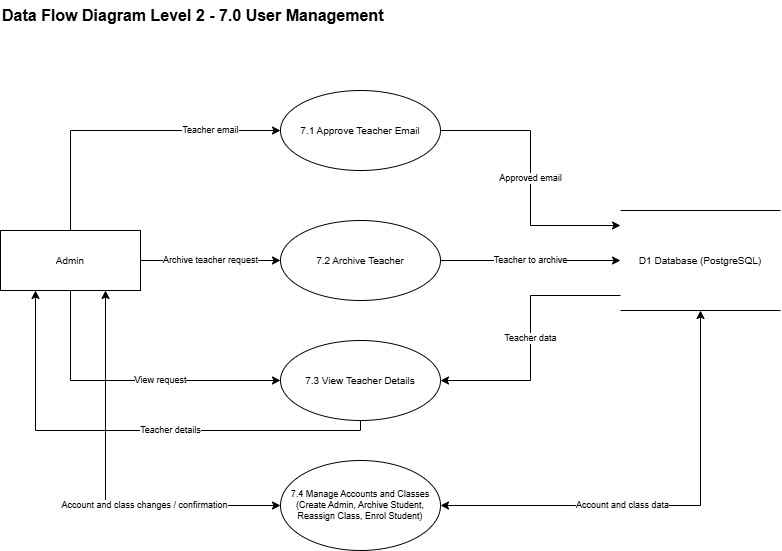

The diagram above was exported from draw.io. Its source (the exported page's mxGraphModel, read from the mxfile embedded in the PNG):
<mxGraphModel dx="823" dy="750" grid="1" gridSize="10" guides="1" tooltips="1" connect="1" arrows="1" fold="1" page="1" pageScale="1" pageWidth="850" pageHeight="1100" math="0" shadow="0">
  <root>
    <mxCell id="0" />
    <mxCell id="1" parent="0" />
    <mxCell id="2LrlMETpxbp0UF4SBn6E-1" parent="1" style="text;html=1;fontStyle=1;fontSize=16;align=left;verticalAlign=middle;" value="Data Flow Diagram Level 2 - 7.0 User Management" vertex="1">
      <mxGeometry height="30" width="520" x="30" y="70" as="geometry" />
    </mxCell>
    <mxCell id="2LrlMETpxbp0UF4SBn6E-2" parent="1" style="rounded=0;whiteSpace=wrap;html=1;fontSize=10;" value="Admin" vertex="1">
      <mxGeometry height="60" width="140" x="30" y="300" as="geometry" />
    </mxCell>
    <mxCell id="2LrlMETpxbp0UF4SBn6E-3" parent="1" style="ellipse;whiteSpace=wrap;html=1;fontSize=10;" value="7.1 Approve Teacher Email" vertex="1">
      <mxGeometry height="80" width="160" x="310" y="160" as="geometry" />
    </mxCell>
    <mxCell id="2LrlMETpxbp0UF4SBn6E-4" parent="1" style="ellipse;whiteSpace=wrap;html=1;fontSize=10;" value="7.2 Archive Teacher" vertex="1">
      <mxGeometry height="80" width="160" x="310" y="290" as="geometry" />
    </mxCell>
    <mxCell id="2LrlMETpxbp0UF4SBn6E-5" parent="1" style="ellipse;whiteSpace=wrap;html=1;fontSize=10;" value="7.3 View Teacher Details" vertex="1">
      <mxGeometry height="80" width="160" x="310" y="410" as="geometry" />
    </mxCell>
    <mxCell id="2LrlMETpxbp0UF4SBn6E-6" parent="1" style="shape=partialRectangle;whiteSpace=wrap;html=1;left=0;right=0;fillColor=none;fontSize=10;" value="D1 Database (PostgreSQL)" vertex="1">
      <mxGeometry height="100" width="160" x="650" y="280" as="geometry" />
    </mxCell>
    <mxCell id="2LrlMETpxbp0UF4SBn6E-7" edge="1" parent="1" source="2LrlMETpxbp0UF4SBn6E-2" style="edgeStyle=orthogonalEdgeStyle;rounded=0;html=1;endArrow=classic;fontSize=9;labelBackgroundColor=default;exitX=0.5;exitY=0;exitDx=0;exitDy=0;entryX=0;entryY=0.5;entryDx=0;entryDy=0;" target="2LrlMETpxbp0UF4SBn6E-3" value="Teacher email">
      <mxGeometry relative="1" x="0.5484" as="geometry">
        <mxPoint as="offset" />
      </mxGeometry>
    </mxCell>
    <mxCell id="2LrlMETpxbp0UF4SBn6E-8" edge="1" parent="1" source="2LrlMETpxbp0UF4SBn6E-2" style="edgeStyle=orthogonalEdgeStyle;rounded=0;html=1;endArrow=classic;fontSize=9;labelBackgroundColor=default;" target="2LrlMETpxbp0UF4SBn6E-4" value="Archive teacher request">
      <mxGeometry relative="1" as="geometry" />
    </mxCell>
    <mxCell id="2LrlMETpxbp0UF4SBn6E-9" edge="1" parent="1" source="2LrlMETpxbp0UF4SBn6E-2" style="edgeStyle=orthogonalEdgeStyle;rounded=0;html=1;endArrow=classic;fontSize=9;labelBackgroundColor=default;exitX=0.5;exitY=1;exitDx=0;exitDy=0;entryX=0;entryY=0.5;entryDx=0;entryDy=0;" target="2LrlMETpxbp0UF4SBn6E-5" value="View request">
      <mxGeometry relative="1" x="0.2" as="geometry">
        <mxPoint as="offset" />
      </mxGeometry>
    </mxCell>
    <mxCell id="2LrlMETpxbp0UF4SBn6E-10" edge="1" parent="1" source="2LrlMETpxbp0UF4SBn6E-3" style="edgeStyle=orthogonalEdgeStyle;rounded=0;html=1;endArrow=classic;fontSize=9;labelBackgroundColor=default;entryX=0;entryY=0.15;entryDx=0;entryDy=0;" target="2LrlMETpxbp0UF4SBn6E-6" value="Approved email">
      <mxGeometry relative="1" as="geometry" />
    </mxCell>
    <mxCell id="2LrlMETpxbp0UF4SBn6E-11" edge="1" parent="1" source="2LrlMETpxbp0UF4SBn6E-4" style="edgeStyle=orthogonalEdgeStyle;rounded=0;html=1;endArrow=classic;fontSize=9;labelBackgroundColor=default;entryX=0;entryY=0.5;entryDx=0;entryDy=0;" target="2LrlMETpxbp0UF4SBn6E-6" value="Teacher to archive">
      <mxGeometry relative="1" as="geometry" />
    </mxCell>
    <mxCell id="2LrlMETpxbp0UF4SBn6E-12" edge="1" parent="1" source="2LrlMETpxbp0UF4SBn6E-6" style="edgeStyle=orthogonalEdgeStyle;rounded=0;html=1;endArrow=classic;fontSize=9;labelBackgroundColor=default;exitX=0;exitY=0.85;exitDx=0;exitDy=0;entryX=1;entryY=0.5;entryDx=0;entryDy=0;" target="2LrlMETpxbp0UF4SBn6E-5" value="Teacher data">
      <mxGeometry relative="1" as="geometry" />
    </mxCell>
    <mxCell id="2LrlMETpxbp0UF4SBn6E-13" edge="1" parent="1" source="2LrlMETpxbp0UF4SBn6E-5" style="edgeStyle=orthogonalEdgeStyle;rounded=0;html=1;endArrow=classic;fontSize=9;labelBackgroundColor=default;exitX=0.5;exitY=1;entryX=0.25;entryY=1;entryDx=0;entryDy=0;" target="2LrlMETpxbp0UF4SBn6E-2" value="Teacher details">
      <mxGeometry relative="1" x="-0.1579" as="geometry">
        <mxPoint as="offset" />
      </mxGeometry>
    </mxCell>
    <mxCell id="p104" parent="1" style="ellipse;whiteSpace=wrap;html=1;fontSize=9;" value="7.4 Manage Accounts and Classes&lt;br&gt;(Create Admin, Archive Student, Reassign Class, Enrol Student)" vertex="1">
      <mxGeometry height="90" width="160" x="310" y="530" as="geometry" />
    </mxCell>
    <mxCell id="n1" edge="1" parent="1" source="2LrlMETpxbp0UF4SBn6E-2" style="edgeStyle=orthogonalEdgeStyle;rounded=0;html=1;endArrow=classic;fontSize=9;labelBackgroundColor=default;startArrow=classic;exitX=0.75;exitY=1;exitDx=0;exitDy=0;entryX=0;entryY=0.5;entryDx=0;entryDy=0;" target="p104" value="Account and class changes / confirmation">
      <mxGeometry relative="1" x="0.3" as="geometry">
        <Array as="points">
          <mxPoint x="135" y="575" />
        </Array>
      </mxGeometry>
    </mxCell>
    <mxCell id="n2" edge="1" parent="1" source="p104" style="edgeStyle=orthogonalEdgeStyle;rounded=0;html=1;endArrow=classic;fontSize=9;labelBackgroundColor=default;startArrow=classic;exitX=1;exitY=0.5;exitDx=0;exitDy=0;entryX=0.5;entryY=1;entryDx=0;entryDy=0;" target="2LrlMETpxbp0UF4SBn6E-6" value="Account and class data">
      <mxGeometry relative="1" x="-0.2" as="geometry">
        <Array as="points">
          <mxPoint x="730" y="575" />
        </Array>
      </mxGeometry>
    </mxCell>
  </root>
</mxGraphModel>